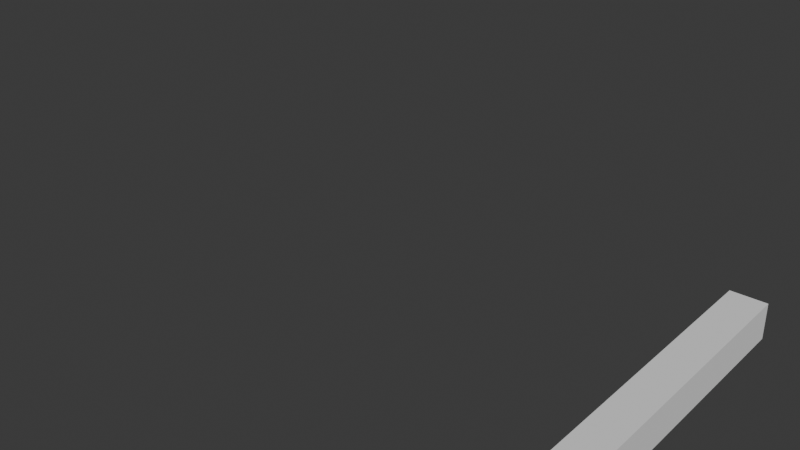 # Source: pendulum.blend  (saved by Blender 4.5.87; exported with 4.5.12 LTS)
import bpy
from mathutils import Matrix  # noqa: F401  (used for matrix-valued properties, if any)

bpy.ops.wm.read_factory_settings(use_empty=True)
scene = bpy.context.scene
scene.name = 'Scene'

# ---- collections
col_collection = bpy.data.collections.new('Collection'); scene.collection.children.link(col_collection)

# ---- world
world_world = bpy.data.worlds.new('World'); scene.world = world_world
world_world.use_nodes = True; world_world.node_tree.nodes.clear()
_N = world_world.node_tree.nodes; _L = world_world.node_tree.links
n0 = _N.new('ShaderNodeOutputWorld'); n0.name = 'World Output'; n0.location = (300, 300)
n1 = _N.new('ShaderNodeBackground'); n1.name = 'Background'; n1.location = (10, 300)
n1.inputs[0].default_value = (0.05088, 0.05088, 0.05088, 1.0)
_L.new(n1.outputs[0], n0.inputs[0])
n0.is_active_output = True
world_world.color = (0.05088, 0.05088, 0.05088)
world_world.sun_shadow_jitter_overblur = 0.0

# ---- meshes
me_cube_002 = bpy.data.meshes.new('Cube.002')
me_cube_002.from_pydata([(-5.0, 50.0, 5.0), (-5.0, 100.0, 5.0), (-5.0, 50.0, -5.0), (-5.0, 100.0, -5.0), (5.0, 50.0, 5.0), (5.0, 100.0, 5.0), (5.0, 50.0, -5.0), (5.0, 100.0, -5.0)], [], [(0, 1, 3, 2), (2, 3, 7, 6), (6, 7, 5, 4), (4, 5, 1, 0), (2, 6, 4, 0), (7, 3, 1, 5)])
_uv = me_cube_002.uv_layers.new(name='UVMap')
_uv.uv.foreach_set('vector', [0.375, 0.0, 0.625, 0.0, 0.625, 0.25, 0.375, 0.25, 0.375, 0.25, 0.625, 0.25, 0.625, 0.5, 0.375, 0.5, 0.375, 0.5, 0.625, 0.5, 0.625, 0.75, 0.375, 0.75, 0.375, 0.75, 0.625, 0.75, 0.625, 1.0, 0.375, 1.0, 0.125, 0.5, 0.375, 0.5, 0.375, 0.75, 0.125, 0.75, 0.625, 0.5, 0.875, 0.5, 0.875, 0.75, 0.625, 0.75])
me_cube_002.materials.append(None)
me_cube_002.update()
me_cube_003 = bpy.data.meshes.new('Cube.003')
me_cube_003.from_pydata([(-5.0, 2.186e-07, 5.0), (-5.0, 50.0, 5.0), (-5.0, -2.186e-07, -5.0), (-5.0, 50.0, -5.0), (5.0, 2.186e-07, 5.0), (5.0, 50.0, 5.0), (5.0, -2.186e-07, -5.0), (5.0, 50.0, -5.0)], [], [(0, 1, 3, 2), (2, 3, 7, 6), (6, 7, 5, 4), (4, 5, 1, 0), (2, 6, 4, 0), (7, 3, 1, 5)])
_uv = me_cube_003.uv_layers.new(name='UVMap')
_uv.uv.foreach_set('vector', [0.375, 0.0, 0.625, 0.0, 0.625, 0.25, 0.375, 0.25, 0.375, 0.25, 0.625, 0.25, 0.625, 0.5, 0.375, 0.5, 0.375, 0.5, 0.625, 0.5, 0.625, 0.75, 0.375, 0.75, 0.375, 0.75, 0.625, 0.75, 0.625, 1.0, 0.375, 1.0, 0.125, 0.5, 0.375, 0.5, 0.375, 0.75, 0.125, 0.75, 0.625, 0.5, 0.875, 0.5, 0.875, 0.75, 0.625, 0.75])
me_cube_003.materials.append(None)
me_cube_003.update()
arm_armature = bpy.data.armatures.new('Armature')  # bones are not reproduced

# ---- objects
ob_armature = bpy.data.objects.new('Armature', arm_armature)
ob_arm2 = bpy.data.objects.new('Arm2', me_cube_002)
ob_arm1 = bpy.data.objects.new('Arm1', me_cube_003)

# ---- transforms, parenting, visibility, modifiers, constraints
ob_armature.location = (0.0, 0.0, 0.0)
ob_armature.show_name = True
ob_armature.show_axis = True
ob_armature.show_in_front = True
ob_arm2.parent = ob_armature
ob_arm2.matrix_parent_inverse = Matrix(((1.0, -0.0, 0.0, -0.0), (-0.0, 1.0, -0.0, 0.0), (0.0, -0.0, 1.0, -100.0), (-0.0, 0.0, -0.0, 1.0)))
ob_arm2.location = (0.0, 0.0, 100.0)
_vg = ob_arm2.vertex_groups.new(name='Bone1')
for _i, _w in zip([0, 2, 4, 6], [0.4974, 0.497, 0.497, 0.4974]): _vg.add([_i], _w, 'REPLACE')
_vg = ob_arm2.vertex_groups.new(name='Bone2')
for _i, _w in zip([0, 1, 2, 3, 4, 5, 6, 7], [0.5026, 0.9941, 0.503, 0.9947, 0.503, 0.9947, 0.5026, 0.9941]): _vg.add([_i], _w, 'REPLACE')
_m = ob_arm2.modifiers.new('Armature', 'ARMATURE')
_m.object = ob_armature
ob_arm1.parent = ob_armature
ob_arm1.matrix_parent_inverse = Matrix(((1.0, -0.0, 0.0, -0.0), (-0.0, 1.0, -0.0, 0.0), (0.0, -0.0, 1.0, -100.0), (-0.0, 0.0, -0.0, 1.0)))
ob_arm1.location = (0.0, 0.0, 100.0)
_vg = ob_arm1.vertex_groups.new(name='Bone1')
for _i, _w in zip([0, 1, 2, 3, 4, 5, 6, 7], [0.9947, 0.503, 0.9941, 0.5026, 0.9941, 0.5026, 0.9947, 0.503]): _vg.add([_i], _w, 'REPLACE')
_vg = ob_arm1.vertex_groups.new(name='Bone2')
for _i, _w in zip([1, 3, 5, 7], [0.497, 0.4974, 0.4974, 0.497]): _vg.add([_i], _w, 'REPLACE')
_m = ob_arm1.modifiers.new('Armature', 'ARMATURE')
_m.object = ob_armature

# ---- collection membership
col_collection.objects.link(ob_armature)
col_collection.objects.link(ob_arm2)
col_collection.objects.link(ob_arm1)

# ---- scene / render settings (as saved in the file)
scene.frame_start = 1; scene.frame_end = 81; scene.frame_set(53)
scene.render.engine = 'BLENDER_EEVEE_NEXT'
scene.unit_settings.scale_length = 0.01
bpy.context.view_layer.update()

# ---- added for rendering (the .blend has no active camera and no usable light): camera, sun
cam_auto = bpy.data.cameras.new('AutoCamera')
cam_auto.lens = 50.0
cam_auto.sensor_width = 36.0
cam_auto.clip_end = 1474.22
ob_auto_camera = bpy.data.objects.new('AutoCamera', cam_auto)
scene.collection.objects.link(ob_auto_camera)
ob_auto_camera.location = (84.0015, -133.77, 144.261)
ob_auto_camera.rotation_euler = (1.09748, -7.21219e-08, 0.694738)
scene.camera = ob_auto_camera
light_auto_sun = bpy.data.lights.new('AutoSun', 'SUN')
light_auto_sun.energy = 3.0
light_auto_sun.angle = 0.0523599
ob_auto_sun = bpy.data.objects.new('AutoSun', light_auto_sun)
scene.collection.objects.link(ob_auto_sun)
ob_auto_sun.rotation_euler = (0.872665, 0.174533, 0.523599)
bpy.context.view_layer.update()

